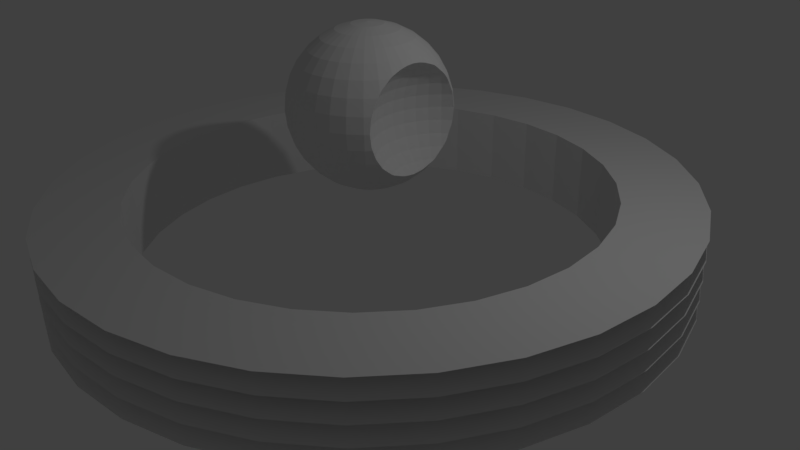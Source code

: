 # Source: apple.blend  (saved by Blender 2.77.0; exported with 4.5.12 LTS)
import bpy
from mathutils import Matrix  # noqa: F401  (used for matrix-valued properties, if any)

bpy.ops.wm.read_factory_settings(use_empty=True)
scene = bpy.context.scene
scene.name = 'Scene'

# ---- collections
col_collection_1 = bpy.data.collections.new('Collection 1'); scene.collection.children.link(col_collection_1)

# ---- world
world_world = bpy.data.worlds.new('World'); scene.world = world_world
world_world.color = (0.05088, 0.05088, 0.05088)
world_world.use_sun_shadow = False
world_world.sun_shadow_jitter_overblur = 0.0
world_world.cycles.sampling_method = 'MANUAL'

# ---- cameras
cam_camera = bpy.data.cameras.new('Camera')
cam_camera.clip_end = 100.0
cam_camera.lens = 35.0
cam_camera.sensor_width = 32.0
cam_camera.sensor_height = 18.0
cam_camera.ortho_scale = 7.314
cam_camera.dof.focus_distance = 0.0
cam_camera.dof.aperture_fstop = 128.0

# ---- lights
light_lamp = bpy.data.lights.new('Lamp', 'POINT')
light_lamp.transmission_factor = 0.0
light_lamp.cutoff_distance = 30.0
light_lamp.energy = 100.0
light_lamp.shadow_buffer_clip_start = 1.001
light_lamp.shadow_soft_size = 0.1
light_lamp.shadow_maximum_resolution = 0.006
light_lamp.use_absolute_resolution = True

# ---- meshes
me_sphere = bpy.data.meshes.new('Sphere')
me_sphere.from_pydata([(-0.3827, 0.0, -0.9239), (-0.5556, 0.0, -0.8315), (-0.5449, 0.1084, -0.8315), (-0.3753, 0.07466, -0.9239), (-0.1951, 0.0, -0.9808), (-0.1913, 0.03806, -0.9808), (-0.3753, -0.07466, -0.9239), (-0.5449, -0.1084, -0.8315), (-0.7071, 0.0, -0.7071), (-0.6935, 0.1379, -0.7071), (-0.5133, 0.2126, -0.8315), (-0.3536, 0.1464, -0.9239), (3.258e-07, 0.0, -1.0), (-0.1913, -0.03806, -0.9808), (-0.1802, 0.07466, -0.9808), (-0.3536, -0.1464, -0.9239), (-0.5133, -0.2126, -0.8315), (-0.6935, -0.1379, -0.7071), (-0.8315, 0.0, -0.5556), (-0.8155, 0.1622, -0.5556), (-0.6533, 0.2706, -0.7071), (-0.4619, 0.3087, -0.8315), (-0.3182, 0.2126, -0.9239), (-0.1802, -0.07466, -0.9808), (-0.1622, 0.1084, -0.9808), (-0.3182, -0.2126, -0.9239), (-0.4619, -0.3087, -0.8315), (-0.6533, -0.2706, -0.7071), (-0.8155, -0.1622, -0.5556), (-0.9239, 0.0, -0.3827), (-0.9061, 0.1802, -0.3827), (-0.7682, 0.3182, -0.5556), (-0.5879, 0.3928, -0.7071), (-0.3928, 0.3928, -0.8315), (-0.2706, 0.2706, -0.9239), (-0.1622, -0.1084, -0.9808), (-0.1379, 0.1379, -0.9808), (-0.2706, -0.2706, -0.9239), (-0.3928, -0.3928, -0.8315), (-0.5879, -0.3928, -0.7071), (-0.7682, -0.3182, -0.5556), (-0.9061, -0.1802, -0.3827), (-0.9808, 0.0, -0.1951), (-0.9619, 0.1913, -0.1951), (-0.8536, 0.3536, -0.3827), (-0.6913, 0.4619, -0.5556), (-0.5, 0.5, -0.7071), (-0.3087, 0.4619, -0.8315), (-0.2126, 0.3182, -0.9239), (-0.1379, -0.1379, -0.9808), (-0.1084, 0.1622, -0.9808), (-0.2126, -0.3182, -0.9239), (-0.3087, -0.4619, -0.8315), (-0.5, -0.5, -0.7071), (-0.6913, -0.4619, -0.5556), (-0.8536, -0.3536, -0.3827), (-0.9619, -0.1913, -0.1951), (-1.0, 0.0, 0.0), (-0.9808, 0.1951, 0.0), (-0.9061, 0.3753, -0.1951), (-0.7682, 0.5133, -0.3827), (-0.5879, 0.5879, -0.5556), (-0.3928, 0.5879, -0.7071), (-0.2126, 0.5133, -0.8315), (-0.1464, 0.3536, -0.9239), (-0.1084, -0.1622, -0.9808), (-0.07466, 0.1802, -0.9808), (-0.1464, -0.3536, -0.9239), (-0.2126, -0.5133, -0.8315), (-0.3928, -0.5879, -0.7071), (-0.5879, -0.5879, -0.5556), (-0.7682, -0.5133, -0.3827), (-0.9061, -0.3753, -0.1951), (-0.9808, -0.1951, 0.0), (-0.9808, 0.0, 0.1951), (-0.9619, 0.1913, 0.1951), (-0.9239, 0.3827, 0.0), (-0.8155, 0.5449, -0.1951), (-0.6533, 0.6533, -0.3827), (-0.4619, 0.6913, -0.5556), (-0.2706, 0.6533, -0.7071), (-0.1084, 0.5449, -0.8315), (-0.07466, 0.3753, -0.9239), (-0.07466, -0.1802, -0.9808), (-0.03806, 0.1913, -0.9808), (-0.07466, -0.3753, -0.9239), (-0.1084, -0.5449, -0.8315), (-0.2706, -0.6533, -0.7071), (-0.4619, -0.6913, -0.5556), (-0.6533, -0.6533, -0.3827), (-0.8155, -0.5449, -0.1951), (-0.9239, -0.3827, 0.0), (-0.9619, -0.1913, 0.1951), (-0.9239, 0.0, 0.3827), (-0.9061, 0.1802, 0.3827), (-0.9061, 0.3753, 0.1951), (-0.8315, 0.5556, 0.0), (-0.6935, 0.6935, -0.1951), (-0.5133, 0.7682, -0.3827), (-0.3182, 0.7682, -0.5556), (-0.1379, 0.6935, -0.7071), (3.415e-07, 0.5556, -0.8315), (3.043e-07, 0.3827, -0.9239), (-0.03806, -0.1913, -0.9808), (3.08e-07, 0.1951, -0.9808), (2.521e-07, -0.3827, -0.9239), (2.596e-07, -0.5556, -0.8315), (-0.1379, -0.6935, -0.7071), (-0.3182, -0.7682, -0.5556), (-0.5133, -0.7682, -0.3827), (-0.6935, -0.6935, -0.1951), (-0.8315, -0.5556, 0.0), (-0.9061, -0.3753, 0.1951), (-0.9061, -0.1802, 0.3827), (-0.8315, 0.0, 0.5556), (-0.8155, 0.1622, 0.5556), (-0.8536, 0.3536, 0.3827), (-0.8155, 0.5449, 0.1951), (-0.7071, 0.7071, 0.0), (-0.5449, 0.8155, -0.1951), (-0.3536, 0.8536, -0.3827), (-0.1622, 0.8155, -0.5556), (3.192e-07, 0.7071, -0.7071), (0.1084, 0.5449, -0.8315), (0.07466, 0.3753, -0.9239), (3.155e-07, -0.1951, -0.9808), (0.03806, 0.1913, -0.9808), (0.07466, -0.3753, -0.9239), (0.1084, -0.5449, -0.8315), (1.851e-07, -0.7071, -0.7071), (-0.1622, -0.8155, -0.5556), (-0.3536, -0.8536, -0.3827), (-0.5449, -0.8155, -0.1951), (-0.7071, -0.7071, 0.0), (-0.8155, -0.5449, 0.1951), (-0.8536, -0.3536, 0.3827), (-0.8155, -0.1622, 0.5556), (-0.7071, 0.0, 0.7071), (-0.6935, 0.1379, 0.7071), (-0.7682, 0.3182, 0.5556), (-0.7682, 0.5133, 0.3827), (-0.6935, 0.6935, 0.1951), (-0.5556, 0.8315, 0.0), (-0.3753, 0.9061, -0.1951), (-0.1802, 0.9061, -0.3827), (3.341e-07, 0.8315, -0.5556), (0.138, 0.6935, -0.7071), (0.2126, 0.5133, -0.8315), (0.1464, 0.3536, -0.9239), (0.03806, -0.1913, -0.9808), (0.07466, 0.1802, -0.9808), (0.1464, -0.3536, -0.9239), (0.2126, -0.5133, -0.8315), (0.1379, -0.6935, -0.7071), (1.404e-07, -0.8315, -0.5556), (-0.1802, -0.9061, -0.3827), (-0.3753, -0.9061, -0.1951), (-0.5556, -0.8315, 0.0), (-0.6935, -0.6935, 0.1951), (-0.7682, -0.5133, 0.3827), (-0.7682, -0.3182, 0.5556), (-0.6935, -0.1379, 0.7071), (-0.5556, 0.0, 0.8315), (-0.5449, 0.1084, 0.8315), (-0.6533, 0.2706, 0.7071), (-0.6913, 0.4619, 0.5556), (-0.6533, 0.6533, 0.3827), (-0.5449, 0.8155, 0.1951), (-0.3827, 0.9239, 0.0), (-0.1913, 0.9619, -0.1951), (2.298e-07, 0.9239, -0.3827), (0.1622, 0.8155, -0.5556), (0.2706, 0.6533, -0.7071), (0.3087, 0.4619, -0.8315), (0.2126, 0.3182, -0.9239), (0.07466, -0.1802, -0.9808), (0.1084, 0.1622, -0.9808), (0.2126, -0.3182, -0.9239), (0.3087, -0.4619, -0.8315), (0.2706, -0.6533, -0.7071), (0.1622, -0.8155, -0.5556), (3.192e-07, -0.9239, -0.3827), (-0.1913, -0.9619, -0.1951), (-0.3827, -0.9239, 0.0), (-0.5449, -0.8155, 0.1951), (-0.6533, -0.6533, 0.3827), (-0.6913, -0.4619, 0.5556), (-0.6533, -0.2706, 0.7071), (-0.5449, -0.1084, 0.8315), (-0.3827, 0.0, 0.9239), (-0.3753, 0.07466, 0.9239), (-0.5133, 0.2126, 0.8315), (-0.5879, 0.3928, 0.7071), (-0.5879, 0.5879, 0.5556), (-0.5133, 0.7682, 0.3827), (-0.3753, 0.9061, 0.1951), (-0.1951, 0.9808, 0.0), (3.937e-07, 0.9808, -0.1951), (0.1802, 0.9061, -0.3827), (0.3182, 0.7682, -0.5556), (0.3928, 0.5879, -0.7071), (0.3928, 0.3928, -0.8315), (0.2706, 0.2706, -0.9239), (0.1084, -0.1622, -0.9808), (0.138, 0.1379, -0.9808), (0.2706, -0.2706, -0.9239), (0.3928, -0.3928, -0.8315), (0.3928, -0.5879, -0.7071), (0.3182, -0.7682, -0.5556), (0.1802, -0.9061, -0.3827), (9.567e-08, -0.9808, -0.1951), (-0.1951, -0.9808, 0.0), (-0.3753, -0.9061, 0.1951), (-0.5133, -0.7682, 0.3827), (-0.5879, -0.5879, 0.5556), (-0.5879, -0.3928, 0.7071), (-0.5133, -0.2126, 0.8315), (-0.3753, -0.07466, 0.9239), (-0.1951, 0.0, 0.9808), (-0.1913, 0.03806, 0.9808), (-0.3536, 0.1464, 0.9239), (-0.4619, 0.3087, 0.8315), (-0.5, 0.5, 0.7071), (-0.4619, 0.6913, 0.5556), (-0.3536, 0.8536, 0.3827), (-0.1913, 0.9619, 0.1951), (3.788e-07, 1.0, 0.0), (0.1913, 0.9619, -0.1951), (0.3536, 0.8536, -0.3827), (0.4619, 0.6913, -0.5556), (0.5, 0.5, -0.7071), (0.4619, 0.3087, -0.8315), (0.3182, 0.2126, -0.9239), (0.1379, -0.1379, -0.9808), (0.1622, 0.1084, -0.9808), (0.3182, -0.2126, -0.9239), (0.4619, -0.3087, -0.8315), (0.5, -0.5, -0.7071), (0.4619, -0.6913, -0.5556), (0.3536, -0.8536, -0.3827), (0.1913, -0.9619, -0.1951), (1.404e-07, -1.0, 0.0), (-0.1913, -0.9619, 0.1951), (-0.3536, -0.8536, 0.3827), (-0.4619, -0.6913, 0.5556), (-0.5, -0.5, 0.7071), (-0.4619, -0.3087, 0.8315), (-0.3536, -0.1464, 0.9239), (-0.1913, -0.03806, 0.9808), (2.48e-08, -1.247e-07, 1.0), (-0.1802, 0.07466, 0.9808), (-0.3182, 0.2126, 0.9239), (-0.3928, 0.3928, 0.8315), (-0.3928, 0.5879, 0.7071), (-0.3182, 0.7682, 0.5556), (-0.1802, 0.9061, 0.3827), (3.937e-07, 0.9808, 0.1951), (0.1951, 0.9808, 0.0), (0.3753, 0.9061, -0.1951), (0.5133, 0.7682, -0.3827), (0.5879, 0.5879, -0.5556), (0.5879, 0.3928, -0.7071), (0.5133, 0.2126, -0.8315), (0.3536, 0.1464, -0.9239), (0.1622, -0.1084, -0.9808), (0.1802, 0.07466, -0.9808), (0.3536, -0.1464, -0.9239), (0.5133, -0.2126, -0.8315), (0.5879, -0.3928, -0.7071), (0.5879, -0.5879, -0.5556), (0.5133, -0.7682, -0.3827), (0.3753, -0.9061, -0.1951), (0.1951, -0.9808, 0.0), (9.567e-08, -0.9808, 0.1951), (-0.1802, -0.9061, 0.3827), (-0.3182, -0.7682, 0.5556), (-0.3928, -0.5879, 0.7071), (-0.3928, -0.3928, 0.8315), (-0.3182, -0.2126, 0.9239), (-0.1802, -0.07466, 0.9808), (-0.1622, 0.1084, 0.9808), (-0.2706, 0.2706, 0.9239), (-0.3087, 0.4619, 0.8315), (-0.2706, 0.6533, 0.7071), (-0.1622, 0.8155, 0.5556), (2.745e-07, 0.9239, 0.3827), (0.1913, 0.9619, 0.1951), (0.3827, 0.9239, 0.0), (0.5449, 0.8155, -0.1951), (0.6533, 0.6533, -0.3827), (0.6913, 0.4619, -0.5556), (0.6533, 0.2706, -0.7071), (0.5449, 0.1084, -0.8315), (0.3753, 0.07466, -0.9239), (0.1802, -0.07466, -0.9808), (0.1913, 0.03806, -0.9808), (0.3753, -0.07466, -0.9239), (0.5449, -0.1084, -0.8315), (0.6533, -0.2706, -0.7071), (0.6913, -0.4619, -0.5556), (0.6533, -0.6533, -0.3827), (0.5449, -0.8155, -0.1951), (0.3827, -0.9239, 0.0), (0.1913, -0.9619, 0.1951), (3.192e-07, -0.9239, 0.3827), (-0.1622, -0.8155, 0.5556), (-0.2706, -0.6533, 0.7071), (-0.3087, -0.4619, 0.8315), (-0.2706, -0.2706, 0.9239), (-0.1622, -0.1084, 0.9808), (-0.1379, 0.1379, 0.9808), (-0.2126, 0.3182, 0.9239), (-0.2126, 0.5133, 0.8315), (-0.1379, 0.6935, 0.7071), (3.341e-07, 0.8315, 0.5556), (0.1802, 0.9061, 0.3827), (0.3753, 0.9061, 0.1951), (0.5556, 0.8315, 0.0), (0.6935, 0.6935, -0.1951), (0.7498, 0.501, -0.424), (0.7529, 0.5319, -0.3827), (0.75, 0.3521, -0.5556), (0.7486, 0.3373, -0.5657), (0.7494, 0.3104, -0.5803), (0.6935, 0.1379, -0.7071), (0.5556, -1.094e-08, -0.8315), (0.3827, 3.964e-09, -0.9239), (0.1913, -0.03806, -0.9808), (0.1951, 3.964e-09, -0.9808), (0.6935, -0.1379, -0.7071), (0.7494, -0.3104, -0.5803), (0.7486, -0.3373, -0.5657), (0.75, -0.3521, -0.5556), (0.7529, -0.5319, -0.3827), (0.7498, -0.501, -0.424), (0.6935, -0.6935, -0.1951), (0.5556, -0.8315, 0.0), (0.3753, -0.9061, 0.1951), (0.1802, -0.9061, 0.3827), (1.404e-07, -0.8315, 0.5556), (-0.1379, -0.6935, 0.7071), (-0.2126, -0.5133, 0.8315), (-0.2126, -0.3182, 0.9239), (-0.1379, -0.1379, 0.9808), (-0.1084, 0.1622, 0.9808), (-0.1464, 0.3536, 0.9239), (-0.1084, 0.5449, 0.8315), (3.192e-07, 0.7071, 0.7071), (0.1622, 0.8155, 0.5556), (0.3536, 0.8536, 0.3827), (0.5449, 0.8155, 0.1951), (0.7071, 0.7071, 0.0), (0.7496, 0.6252, -0.1951), (0.7449, 0.5781, -0.3061), (0.7465, 0.4842, -0.4445), (0.7457, 0.4543, -0.4722), (0.7486, 0.3016, -0.5844), (0.7466, 0.1878, -0.6272), (0.7489, 0.149, -0.6383), (0.7071, -2.584e-08, -0.7071), (0.7489, -0.149, -0.6383), (0.7466, -0.1878, -0.6272), (0.7486, -0.3016, -0.5844), (0.7457, -0.4543, -0.4722), (0.7465, -0.4842, -0.4445), (0.7496, -0.6252, -0.1951), (0.7449, -0.5781, -0.3061), (0.7071, -0.7071, 0.0), (0.5449, -0.8155, 0.1951), (0.3536, -0.8536, 0.3827), (0.1622, -0.8155, 0.5556), (1.851e-07, -0.7071, 0.7071), (-0.1084, -0.5449, 0.8315), (-0.1464, -0.3536, 0.9239), (-0.1084, -0.1622, 0.9808), (-0.07466, 0.1802, 0.9808), (-0.07466, 0.3753, 0.9239), (3.117e-07, 0.5556, 0.8315), (0.138, 0.6935, 0.7071), (0.3182, 0.7682, 0.5556), (0.5133, 0.7682, 0.3827), (0.6935, 0.6935, 0.1951), (0.7472, 0.6583, 0.0), (0.745, 0.6368, -0.1561), (0.7454, 0.09042, -0.6496), (0.7472, -2.252e-08, -0.6583), (0.7454, -0.09042, -0.6496), (0.7472, -0.6583, 0.0), (0.745, -0.6368, -0.1561), (0.6935, -0.6935, 0.1951), (0.5133, -0.7682, 0.3827), (0.3182, -0.7682, 0.5556), (0.1379, -0.6935, 0.7071), (2.819e-07, -0.5556, 0.8315), (-0.07466, -0.3753, 0.9239), (-0.07466, -0.1802, 0.9808), (-0.03806, 0.1913, 0.9808), (3.192e-07, 0.3827, 0.9239), (0.1084, 0.5449, 0.8315), (0.2706, 0.6533, 0.7071), (0.4619, 0.6913, 0.5556), (0.6533, 0.6533, 0.3827), (0.7496, 0.6252, 0.1951), (0.745, 0.6368, 0.1561), (0.7496, -0.6252, 0.1951), (0.745, -0.6368, 0.1561), (0.6533, -0.6533, 0.3827), (0.4619, -0.6913, 0.5556), (0.2706, -0.6533, 0.7071), (0.1084, -0.5449, 0.8315), (2.819e-07, -0.3827, 0.9239), (-0.03806, -0.1913, 0.9808), (3.266e-07, 0.1951, 0.9808), (0.07466, 0.3753, 0.9239), (0.2126, 0.5133, 0.8315), (0.3928, 0.5879, 0.7071), (0.5879, 0.5879, 0.5556), (0.7529, 0.5319, 0.3827), (0.7449, 0.5781, 0.3061), (0.7529, -0.5319, 0.3827), (0.7449, -0.5781, 0.3061), (0.5879, -0.5879, 0.5556), (0.3928, -0.5879, 0.7071), (0.2126, -0.5133, 0.8315), (0.07466, -0.3753, 0.9239), (3.117e-07, -0.1951, 0.9808), (0.03806, 0.1913, 0.9808), (0.1464, 0.3536, 0.9239), (0.3087, 0.4619, 0.8315), (0.5, 0.5, 0.7071), (0.6913, 0.4619, 0.5556), (0.7498, 0.501, 0.424), (0.7498, -0.501, 0.424), (0.6913, -0.4619, 0.5556), (0.5, -0.5, 0.7071), (0.3087, -0.4619, 0.8315), (0.1464, -0.3536, 0.9239), (0.03806, -0.1913, 0.9808), (0.07466, 0.1802, 0.9808), (0.2126, 0.3182, 0.9239), (0.3928, 0.3928, 0.8315), (0.5879, 0.3928, 0.7071), (0.75, 0.3521, 0.5556), (0.7457, 0.4543, 0.4722), (0.7465, 0.4842, 0.4445), (0.75, -0.3521, 0.5556), (0.7465, -0.4842, 0.4445), (0.7457, -0.4543, 0.4722), (0.5879, -0.3928, 0.7071), (0.3928, -0.3928, 0.8315), (0.2126, -0.3182, 0.9239), (0.07466, -0.1802, 0.9808), (0.1084, 0.1622, 0.9808), (0.2706, 0.2706, 0.9239), (0.4619, 0.3087, 0.8315), (0.6533, 0.2706, 0.7071), (0.7494, 0.3104, 0.5803), (0.7486, 0.3373, 0.5657), (0.7494, -0.3104, 0.5803), (0.6533, -0.2706, 0.7071), (0.7486, -0.3373, 0.5657), (0.4619, -0.3087, 0.8315), (0.2706, -0.2706, 0.9239), (0.1084, -0.1622, 0.9808), (0.138, 0.1379, 0.9808), (0.3182, 0.2126, 0.9239), (0.5133, 0.2126, 0.8315), (0.6935, 0.1379, 0.7071), (0.7489, 0.149, 0.6383), (0.7466, 0.1878, 0.6272), (0.7486, 0.3016, 0.5844), (0.7489, -0.149, 0.6383), (0.6935, -0.1379, 0.7071), (0.7486, -0.3016, 0.5844), (0.7466, -0.1878, 0.6272), (0.5133, -0.2126, 0.8315), (0.3182, -0.2126, 0.9239), (0.138, -0.1379, 0.9808), (0.1622, 0.1084, 0.9808), (0.3536, 0.1464, 0.9239), (0.5449, 0.1084, 0.8315), (0.7071, -2.584e-08, 0.7071), (0.7472, -2.252e-08, 0.6583), (0.7454, 0.09042, 0.6496), (0.7454, -0.09042, 0.6496), (0.5449, -0.1084, 0.8315), (0.3536, -0.1464, 0.9239), (0.1622, -0.1084, 0.9808), (0.1802, 0.07466, 0.9808), (0.3753, 0.07466, 0.9239), (0.5556, 2.632e-08, 0.8315), (0.3753, -0.07466, 0.9239), (0.1802, -0.07466, 0.9808), (0.1913, 0.03806, 0.9808), (0.3827, 4.122e-08, 0.9239), (0.1913, -0.03806, 0.9808), (0.1951, -7.212e-09, 0.9808), (0.5348, 0.0, -0.4445), (0.5476, 0.1298, -0.4445), (0.4751, 0.1442, -0.3061), (0.4609, 0.0, -0.3061), (0.6343, 0.0, -0.5657), (0.6452, 0.1104, -0.5657), (0.5476, -0.1298, -0.4445), (0.4751, -0.1442, -0.3061), (0.4304, 0.1531, -0.1561), (0.4154, 0.0, -0.1561), (0.5855, 0.2546, -0.4445), (0.5172, 0.2828, -0.3061), (0.6452, -0.1104, -0.5657), (0.6774, 0.2165, -0.5657), (0.5855, -0.2546, -0.4445), (0.5172, -0.2828, -0.3061), (0.4304, -0.1531, -0.1561), (0.4154, 0.1561, 0.0), (0.4, 0.0, 0.0), (0.4751, 0.3003, -0.1561), (0.6469, 0.3696, -0.4445), (0.5855, 0.4106, -0.3061), (0.6774, -0.2165, -0.5657), (0.7296, 0.3143, -0.5657), (0.6469, -0.3696, -0.4445), (0.5855, -0.4106, -0.3061), (0.4751, -0.3003, -0.1561), (0.4154, -0.1561, 0.0), (0.4304, 0.1531, 0.1561), (0.4154, 0.0, 0.1561), (0.4609, 0.3061, 0.0), (0.5476, 0.4359, -0.1561), (0.7296, 0.4704, -0.4445), (0.6774, 0.5226, -0.3061), (0.7297, -0.3143, -0.5657), (0.7297, -0.4703, -0.4445), (0.6774, -0.5226, -0.3061), (0.5476, -0.4359, -0.1561), (0.4609, -0.3061, 0.0), (0.4304, -0.1531, 0.1561), (0.4751, 0.1442, 0.3061), (0.4609, 0.0, 0.3061), (0.4751, 0.3003, 0.1561), (0.5348, 0.4445, 0.0), (0.6452, 0.5548, -0.1561), (0.6452, -0.5548, -0.1561), (0.5348, -0.4445, 0.0), (0.4751, -0.3003, 0.1561), (0.4751, -0.1442, 0.3061), (0.5476, 0.1298, 0.4445), (0.5348, 0.0, 0.4445), (0.5172, 0.2828, 0.3061), (0.5476, 0.4359, 0.1561), (0.6343, 0.5657, 0.0), (0.6343, -0.5657, 0.0), (0.5476, -0.4359, 0.1561), (0.5172, -0.2828, 0.3061), (0.5476, -0.1298, 0.4445), (0.6452, 0.1104, 0.5657), (0.6343, 0.0, 0.5657), (0.5855, 0.2546, 0.4445), (0.5855, 0.4106, 0.3061), (0.6452, 0.5548, 0.1561), (0.6452, -0.5548, 0.1561), (0.5855, -0.4106, 0.3061), (0.5855, -0.2546, 0.4445), (0.6452, -0.1104, 0.5657), (0.6774, 0.2165, 0.5657), (0.6469, 0.3696, 0.4445), (0.6774, 0.5226, 0.3061), (0.6774, -0.5226, 0.3061), (0.6469, -0.3696, 0.4445), (0.6774, -0.2165, 0.5657), (0.7296, 0.3143, 0.5657), (0.7296, 0.4704, 0.4445), (0.7297, -0.4703, 0.4445), (0.7297, -0.3143, 0.5657)], [], [(0, 1, 2, 3), (4, 0, 3, 5), (6, 7, 1, 0), (1, 8, 9, 2), (3, 2, 10, 11), (12, 4, 5), (13, 6, 0, 4), (5, 3, 11, 14), (15, 16, 7, 6), (7, 17, 8, 1), (8, 18, 19, 9), (2, 9, 20, 10), (11, 10, 21, 22), (12, 5, 14), (12, 13, 4), (23, 15, 6, 13), (14, 11, 22, 24), (25, 26, 16, 15), (16, 27, 17, 7), (17, 28, 18, 8), (18, 29, 30, 19), (9, 19, 31, 20), (10, 20, 32, 21), (22, 21, 33, 34), (12, 14, 24), (12, 23, 13), (35, 25, 15, 23), (24, 22, 34, 36), (37, 38, 26, 25), (26, 39, 27, 16), (27, 40, 28, 17), (28, 41, 29, 18), (29, 42, 43, 30), (19, 30, 44, 31), (20, 31, 45, 32), (21, 32, 46, 33), (34, 33, 47, 48), (12, 24, 36), (12, 35, 23), (49, 37, 25, 35), (36, 34, 48, 50), (51, 52, 38, 37), (38, 53, 39, 26), (39, 54, 40, 27), (40, 55, 41, 28), (41, 56, 42, 29), (42, 57, 58, 43), (30, 43, 59, 44), (31, 44, 60, 45), (32, 45, 61, 46), (33, 46, 62, 47), (48, 47, 63, 64), (12, 36, 50), (12, 49, 35), (65, 51, 37, 49), (50, 48, 64, 66), (67, 68, 52, 51), (52, 69, 53, 38), (53, 70, 54, 39), (54, 71, 55, 40), (55, 72, 56, 41), (56, 73, 57, 42), (57, 74, 75, 58), (43, 58, 76, 59), (44, 59, 77, 60), (45, 60, 78, 61), (46, 61, 79, 62), (47, 62, 80, 63), (64, 63, 81, 82), (12, 50, 66), (12, 65, 49), (83, 67, 51, 65), (66, 64, 82, 84), (85, 86, 68, 67), (68, 87, 69, 52), (69, 88, 70, 53), (70, 89, 71, 54), (71, 90, 72, 55), (72, 91, 73, 56), (73, 92, 74, 57), (74, 93, 94, 75), (58, 75, 95, 76), (59, 76, 96, 77), (60, 77, 97, 78), (61, 78, 98, 79), (62, 79, 99, 80), (63, 80, 100, 81), (82, 81, 101, 102), (12, 66, 84), (12, 83, 65), (103, 85, 67, 83), (84, 82, 102, 104), (105, 106, 86, 85), (86, 107, 87, 68), (87, 108, 88, 69), (88, 109, 89, 70), (89, 110, 90, 71), (90, 111, 91, 72), (91, 112, 92, 73), (92, 113, 93, 74), (93, 114, 115, 94), (75, 94, 116, 95), (76, 95, 117, 96), (77, 96, 118, 97), (78, 97, 119, 98), (79, 98, 120, 99), (80, 99, 121, 100), (81, 100, 122, 101), (102, 101, 123, 124), (12, 84, 104), (12, 103, 83), (125, 105, 85, 103), (104, 102, 124, 126), (127, 128, 106, 105), (106, 129, 107, 86), (107, 130, 108, 87), (108, 131, 109, 88), (109, 132, 110, 89), (110, 133, 111, 90), (111, 134, 112, 91), (112, 135, 113, 92), (113, 136, 114, 93), (114, 137, 138, 115), (94, 115, 139, 116), (95, 116, 140, 117), (96, 117, 141, 118), (97, 118, 142, 119), (98, 119, 143, 120), (99, 120, 144, 121), (100, 121, 145, 122), (101, 122, 146, 123), (124, 123, 147, 148), (12, 104, 126), (12, 125, 103), (149, 127, 105, 125), (126, 124, 148, 150), (151, 152, 128, 127), (128, 153, 129, 106), (129, 154, 130, 107), (130, 155, 131, 108), (131, 156, 132, 109), (132, 157, 133, 110), (133, 158, 134, 111), (134, 159, 135, 112), (135, 160, 136, 113), (136, 161, 137, 114), (137, 162, 163, 138), (115, 138, 164, 139), (116, 139, 165, 140), (117, 140, 166, 141), (118, 141, 167, 142), (119, 142, 168, 143), (120, 143, 169, 144), (121, 144, 170, 145), (122, 145, 171, 146), (123, 146, 172, 147), (148, 147, 173, 174), (12, 126, 150), (12, 149, 125), (175, 151, 127, 149), (150, 148, 174, 176), (177, 178, 152, 151), (152, 179, 153, 128), (153, 180, 154, 129), (154, 181, 155, 130), (155, 182, 156, 131), (156, 183, 157, 132), (157, 184, 158, 133), (158, 185, 159, 134), (159, 186, 160, 135), (160, 187, 161, 136), (161, 188, 162, 137), (162, 189, 190, 163), (138, 163, 191, 164), (139, 164, 192, 165), (140, 165, 193, 166), (141, 166, 194, 167), (142, 167, 195, 168), (143, 168, 196, 169), (144, 169, 197, 170), (145, 170, 198, 171), (146, 171, 199, 172), (147, 172, 200, 173), (174, 173, 201, 202), (12, 150, 176), (12, 175, 149), (203, 177, 151, 175), (176, 174, 202, 204), (205, 206, 178, 177), (178, 207, 179, 152), (179, 208, 180, 153), (180, 209, 181, 154), (181, 210, 182, 155), (182, 211, 183, 156), (183, 212, 184, 157), (184, 213, 185, 158), (185, 214, 186, 159), (186, 215, 187, 160), (187, 216, 188, 161), (188, 217, 189, 162), (189, 218, 219, 190), (163, 190, 220, 191), (164, 191, 221, 192), (165, 192, 222, 193), (166, 193, 223, 194), (167, 194, 224, 195), (168, 195, 225, 196), (169, 196, 226, 197), (170, 197, 227, 198), (171, 198, 228, 199), (172, 199, 229, 200), (173, 200, 230, 201), (202, 201, 231, 232), (12, 176, 204), (12, 203, 175), (233, 205, 177, 203), (204, 202, 232, 234), (235, 236, 206, 205), (206, 237, 207, 178), (207, 238, 208, 179), (208, 239, 209, 180), (209, 240, 210, 181), (210, 241, 211, 182), (211, 242, 212, 183), (212, 243, 213, 184), (213, 244, 214, 185), (214, 245, 215, 186), (215, 246, 216, 187), (216, 247, 217, 188), (217, 248, 218, 189), (218, 249, 219), (190, 219, 250, 220), (191, 220, 251, 221), (192, 221, 252, 222), (193, 222, 253, 223), (194, 223, 254, 224), (195, 224, 255, 225), (196, 225, 256, 226), (197, 226, 257, 227), (198, 227, 258, 228), (199, 228, 259, 229), (200, 229, 260, 230), (201, 230, 261, 231), (232, 231, 262, 263), (12, 204, 234), (12, 233, 203), (264, 235, 205, 233), (234, 232, 263, 265), (266, 267, 236, 235), (236, 268, 237, 206), (237, 269, 238, 207), (238, 270, 239, 208), (239, 271, 240, 209), (240, 272, 241, 210), (241, 273, 242, 211), (242, 274, 243, 212), (243, 275, 244, 213), (244, 276, 245, 214), (245, 277, 246, 215), (246, 278, 247, 216), (247, 279, 248, 217), (248, 249, 218), (219, 249, 250), (220, 250, 280, 251), (221, 251, 281, 252), (222, 252, 282, 253), (223, 253, 283, 254), (224, 254, 284, 255), (225, 255, 285, 256), (226, 256, 286, 257), (227, 257, 287, 258), (228, 258, 288, 259), (229, 259, 289, 260), (230, 260, 290, 261), (231, 261, 291, 262), (263, 262, 292, 293), (12, 234, 265), (12, 264, 233), (294, 266, 235, 264), (265, 263, 293, 295), (296, 297, 267, 266), (267, 298, 268, 236), (268, 299, 269, 237), (269, 300, 270, 238), (270, 301, 271, 239), (271, 302, 272, 240), (272, 303, 273, 241), (273, 304, 274, 242), (274, 305, 275, 243), (275, 306, 276, 244), (276, 307, 277, 245), (277, 308, 278, 246), (278, 309, 279, 247), (279, 249, 248), (250, 249, 280), (251, 280, 310, 281), (252, 281, 311, 282), (253, 282, 312, 283), (254, 283, 313, 284), (255, 284, 314, 285), (256, 285, 315, 286), (257, 286, 316, 287), (258, 287, 317, 288), (259, 288, 318, 289), (319, 290, 260, 289, 320), (261, 290, 321, 322, 323, 291), (262, 291, 324, 292), (293, 292, 325, 326), (12, 265, 295), (12, 294, 264), (327, 296, 266, 294), (295, 293, 326, 328), (326, 325, 297, 296), (297, 329, 298, 267), (298, 330, 331, 332, 299, 268), (333, 300, 269, 299, 334), (300, 335, 301, 270), (301, 336, 302, 271), (302, 337, 303, 272), (303, 338, 304, 273), (304, 339, 305, 274), (305, 340, 306, 275), (306, 341, 307, 276), (307, 342, 308, 277), (308, 343, 309, 278), (309, 249, 279), (280, 249, 310), (281, 310, 344, 311), (282, 311, 345, 312), (283, 312, 346, 313), (284, 313, 347, 314), (285, 314, 348, 315), (286, 315, 349, 316), (287, 316, 350, 317), (288, 317, 351, 318), (289, 318, 352, 353, 320), (290, 319, 354, 355, 321), (291, 323, 356, 357, 358, 324), (292, 324, 359, 325), (12, 295, 328), (12, 327, 294), (328, 326, 296, 327), (325, 359, 329, 297), (329, 360, 361, 362, 330, 298), (334, 299, 332, 363, 364), (365, 335, 300, 333, 366), (335, 367, 336, 301), (336, 368, 337, 302), (337, 369, 338, 303), (338, 370, 339, 304), (339, 371, 340, 305), (340, 372, 341, 306), (341, 373, 342, 307), (342, 374, 343, 308), (343, 249, 309), (310, 249, 344), (311, 344, 375, 345), (312, 345, 376, 346), (313, 346, 377, 347), (314, 347, 378, 348), (315, 348, 379, 349), (316, 349, 380, 350), (317, 350, 381, 351), (318, 351, 382, 383, 352), (324, 358, 384, 385, 359), (12, 328, 327), (359, 385, 386, 360, 329), (387, 367, 335, 365, 388), (367, 389, 368, 336), (368, 390, 369, 337), (369, 391, 370, 338), (370, 392, 371, 339), (371, 393, 372, 340), (372, 394, 373, 341), (373, 395, 374, 342), (374, 249, 343), (344, 249, 375), (345, 375, 396, 376), (346, 376, 397, 377), (347, 377, 398, 378), (348, 378, 399, 379), (349, 379, 400, 380), (350, 380, 401, 381), (351, 381, 402, 403, 382), (404, 389, 367, 387, 405), (389, 406, 390, 368), (390, 407, 391, 369), (391, 408, 392, 370), (392, 409, 393, 371), (393, 410, 394, 372), (394, 411, 395, 373), (395, 249, 374), (375, 249, 396), (376, 396, 412, 397), (377, 397, 413, 398), (378, 398, 414, 399), (379, 399, 415, 400), (380, 400, 416, 401), (381, 401, 417, 418, 402), (419, 406, 389, 404, 420), (406, 421, 407, 390), (407, 422, 408, 391), (408, 423, 409, 392), (409, 424, 410, 393), (410, 425, 411, 394), (411, 249, 395), (396, 249, 412), (397, 412, 426, 413), (398, 413, 427, 414), (399, 414, 428, 415), (400, 415, 429, 416), (417, 401, 416, 430, 431), (432, 433, 421, 406, 419), (421, 434, 422, 407), (422, 435, 423, 408), (423, 436, 424, 409), (424, 437, 425, 410), (425, 249, 411), (412, 249, 426), (413, 426, 438, 427), (414, 427, 439, 428), (415, 428, 440, 429), (416, 429, 441, 430), (431, 430, 442, 443, 444), (445, 433, 432, 446, 447), (433, 448, 434, 421), (434, 449, 435, 422), (435, 450, 436, 423), (436, 451, 437, 424), (437, 249, 425), (426, 249, 438), (427, 438, 452, 439), (428, 439, 453, 440), (429, 440, 454, 441), (430, 441, 455, 456, 457, 442), (458, 459, 448, 433, 445, 460), (448, 461, 449, 434), (449, 462, 450, 435), (450, 463, 451, 436), (451, 249, 437), (438, 249, 452), (439, 452, 464, 453), (440, 453, 465, 454), (441, 454, 466, 455), (456, 455, 467, 468, 469, 470), (471, 472, 459, 458, 473, 474), (459, 475, 461, 448), (461, 476, 462, 449), (462, 477, 463, 450), (463, 249, 451), (452, 249, 464), (453, 464, 478, 465), (454, 465, 479, 466), (455, 466, 480, 467), (468, 467, 481, 482, 483), (482, 481, 472, 471, 484), (472, 485, 475, 459), (475, 486, 476, 461), (476, 487, 477, 462), (477, 249, 463), (464, 249, 478), (465, 478, 488, 479), (466, 479, 489, 480), (467, 480, 490, 481), (481, 490, 485, 472), (485, 491, 486, 475), (486, 492, 487, 476), (487, 249, 477), (478, 249, 488), (479, 488, 493, 489), (480, 489, 494, 490), (490, 494, 491, 485), (491, 495, 492, 486), (492, 249, 487), (488, 249, 493), (489, 493, 496, 494), (494, 496, 495, 491), (495, 249, 492), (493, 249, 496), (496, 249, 495), (497, 498, 499, 500), (501, 502, 498, 497), (503, 497, 500, 504), (500, 499, 505, 506), (498, 507, 508, 499), (385, 384, 502, 501), (509, 501, 497, 503), (502, 510, 507, 498), (511, 503, 504, 512), (504, 500, 506, 513), (506, 505, 514, 515), (499, 508, 516, 505), (507, 517, 518, 508), (386, 385, 501, 509), (384, 358, 357, 510, 502), (519, 509, 503, 511), (510, 520, 517, 507), (521, 511, 512, 522), (512, 504, 513, 523), (513, 506, 515, 524), (515, 514, 525, 526), (505, 516, 527, 514), (508, 518, 528, 516), (517, 529, 530, 518), (361, 360, 386, 509, 519), (357, 356, 520, 510), (531, 519, 511, 521), (520, 322, 321, 355, 529, 517), (532, 521, 522, 533), (522, 512, 523, 534), (523, 513, 524, 535), (524, 515, 526, 536), (526, 525, 537, 538), (514, 527, 539, 525), (516, 528, 540, 527), (518, 530, 541, 528), (529, 354, 319, 320, 353, 530), (362, 361, 519, 531), (356, 323, 322, 520), (363, 332, 331, 531, 521, 532), (355, 354, 529), (366, 333, 334, 364, 532, 533), (533, 522, 534, 542), (534, 523, 535, 543), (535, 524, 536, 544), (536, 526, 538, 545), (538, 537, 546, 547), (525, 539, 548, 537), (527, 540, 549, 539), (528, 541, 550, 540), (530, 353, 352, 383, 541), (331, 330, 362, 531), (364, 363, 532), (388, 365, 366, 533, 542), (542, 534, 543, 551), (543, 535, 544, 552), (544, 536, 545, 553), (545, 538, 547, 554), (547, 546, 555, 556), (537, 548, 557, 546), (539, 549, 558, 548), (540, 550, 559, 549), (383, 382, 550, 541), (387, 388, 542, 551), (551, 543, 552, 560), (552, 544, 553, 561), (553, 545, 554, 562), (554, 547, 556, 563), (483, 482, 556, 555), (546, 557, 564, 555), (548, 558, 565, 557), (549, 559, 566, 558), (382, 403, 559, 550), (405, 387, 551, 560), (560, 552, 561, 567), (561, 553, 562, 568), (562, 554, 563, 569), (482, 484, 563, 556), (555, 564, 469, 468, 483), (557, 565, 570, 564), (558, 566, 571, 565), (559, 403, 402, 418, 566), (420, 404, 405, 560, 567), (567, 561, 568, 572), (568, 562, 569, 573), (569, 563, 484, 471, 474), (470, 469, 564, 570), (565, 571, 443, 442, 457, 570), (566, 418, 417, 431, 444, 571), (446, 432, 419, 420, 567, 572), (572, 568, 573, 460, 445, 447), (474, 473, 573, 569), (570, 457, 456, 470), (444, 443, 571), (447, 446, 572), (473, 458, 460, 573)])
me_sphere.use_remesh_preserve_volume = False
me_sphere.use_remesh_preserve_attributes = False
me_sphere.use_mirror_vertex_groups = False
me_sphere.update()
me_cylinder_002 = bpy.data.meshes.new('Cylinder.002')
me_cylinder_002.from_pydata([(0.0, 1.0, -1.0), (0.0, 1.0, 1.0), (0.1951, 0.9808, 1.0), (0.1951, 0.9808, -1.0), (0.9239, 0.3827, -1.0), (0.9808, 0.1951, -1.0), (1.0, 7.55e-08, -1.0), (0.9808, -0.1951, -1.0), (0.9239, -0.3827, -1.0), (0.8315, -0.5556, -1.0), (0.7071, -0.7071, -1.0), (0.5556, -0.8315, -1.0), (0.3827, -0.9239, -1.0), (0.1951, -0.9808, -1.0), (-3.258e-07, -1.0, -1.0), (-0.1951, -0.9808, -1.0), (-0.3827, -0.9239, -1.0), (-0.5556, -0.8315, -1.0), (-0.7071, -0.7071, -1.0), (-0.8315, -0.5556, -1.0), (-0.9239, -0.3827, -1.0), (-0.9808, -0.1951, -1.0), (-1.0, 9.656e-07, -1.0), (-0.75, 7.242e-07, -1.0), (-0.7356, -0.1463, -1.0), (-0.6929, -0.287, -1.0), (-0.6236, -0.4167, -1.0), (-0.5303, -0.5303, -1.0), (-0.4167, -0.6236, -1.0), (-0.287, -0.6929, -1.0), (-0.1463, -0.7356, -1.0), (-2.444e-07, -0.75, -1.0), (0.1463, -0.7356, -1.0), (0.287, -0.6929, -1.0), (0.4167, -0.6236, -1.0), (0.5303, -0.5303, -1.0), (0.6236, -0.4167, -1.0), (0.6929, -0.287, -1.0), (0.7356, -0.1463, -1.0), (0.3827, 0.9239, -1.0), (0.5556, 0.8315, -1.0), (0.7071, 0.7071, -1.0), (0.8315, 0.5556, -1.0), (0.75, 5.662e-08, -1.0), (0.7356, 0.1463, -1.0), (0.6929, 0.287, -1.0), (0.6236, 0.4167, -1.0), (0.5303, 0.5303, -1.0), (0.4167, 0.6236, -1.0), (0.287, 0.6929, -1.0), (0.1463, 0.7356, -1.0), (0.0, 0.75, -1.0), (-0.1463, 0.7356, -1.0), (-0.287, 0.6929, -1.0), (-0.4167, 0.6236, -1.0), (-0.5303, 0.5303, -1.0), (-0.6236, 0.4167, -1.0), (-0.6929, 0.287, -1.0), (-0.7356, 0.1463, -1.0), (-0.9808, 0.1951, -1.0), (-0.9239, 0.3827, -1.0), (-0.8315, 0.5556, -1.0), (-0.7071, 0.7071, -1.0), (-0.5556, 0.8315, -1.0), (-0.3827, 0.9239, -1.0), (-0.1951, 0.9808, -1.0), (-0.1951, 0.9808, 1.0), (-3.258e-07, -1.0, 1.0), (-2.444e-07, -0.75, 1.0), (-0.1463, -0.7356, 1.0), (-0.287, -0.6929, 1.0), (-0.4167, -0.6236, 1.0), (-0.5303, -0.5303, 1.0), (-0.6236, -0.4167, 1.0), (-0.6929, -0.287, 1.0), (-0.7356, -0.1463, 1.0), (-0.75, 7.242e-07, 1.0), (-0.7356, 0.1463, 1.0), (-0.6929, 0.287, 1.0), (-0.6236, 0.4167, 1.0), (-0.5303, 0.5303, 1.0), (-0.4167, 0.6236, 1.0), (-0.287, 0.6929, 1.0), (-0.1463, 0.7356, 1.0), (0.0, 0.75, 1.0), (0.1463, 0.7356, 1.0), (-0.3827, 0.9239, 1.0), (-0.5556, 0.8315, 1.0), (-0.7071, 0.7071, 1.0), (-0.8315, 0.5556, 1.0), (-0.9239, 0.3827, 1.0), (-0.9808, 0.1951, 1.0), (-1.0, 9.656e-07, 1.0), (-0.9808, -0.1951, 1.0), (-0.9239, -0.3827, 1.0), (-0.8315, -0.5556, 1.0), (-0.7071, -0.7071, 1.0), (-0.5556, -0.8315, 1.0), (-0.3827, -0.9239, 1.0), (-0.1951, -0.9808, 1.0), (0.287, 0.6929, 1.0), (0.4167, 0.6236, 1.0), (0.5303, 0.5303, 1.0), (0.6236, 0.4167, 1.0), (0.6929, 0.287, 1.0), (0.7356, 0.1463, 1.0), (0.75, 5.662e-08, 1.0), (0.7356, -0.1463, 1.0), (0.6929, -0.287, 1.0), (0.6236, -0.4167, 1.0), (0.5303, -0.5303, 1.0), (0.4167, -0.6236, 1.0), (0.287, -0.6929, 1.0), (0.1463, -0.7356, 1.0), (0.1951, -0.9808, 1.0), (0.3827, -0.9239, 1.0), (0.5556, -0.8315, 1.0), (0.7071, -0.7071, 1.0), (0.8315, -0.5556, 1.0), (0.9239, -0.3827, 1.0), (0.9808, -0.1951, 1.0), (1.0, 7.55e-08, 1.0), (0.9808, 0.1951, 1.0), (0.9239, 0.3827, 1.0), (0.8315, 0.5556, 1.0), (0.7071, 0.7071, 1.0), (0.5556, 0.8315, 1.0), (0.3827, 0.9239, 1.0), (-0.1951, 0.9808, 0.0), (0.0, 1.0, 0.0), (0.1951, 0.9808, 0.0), (0.3827, 0.9239, 0.0), (0.5556, 0.8315, 0.0), (0.7071, 0.7071, 0.0), (0.8315, 0.5556, 0.0), (0.9239, 0.3827, 0.0), (0.9808, 0.1951, 0.0), (1.0, 7.55e-08, 0.0), (0.9808, -0.1951, 0.0), (0.9239, -0.3827, 0.0), (0.8315, -0.5556, 0.0), (0.7071, -0.7071, 0.0), (0.5556, -0.8315, 0.0), (0.3827, -0.9239, 0.0), (0.1951, -0.9808, 0.0), (-3.258e-07, -1.0, 0.0), (-0.1951, -0.9808, 0.0), (-0.3827, -0.9239, 0.0), (-0.5556, -0.8315, 0.0), (-0.7071, -0.7071, 0.0), (-0.8315, -0.5556, 0.0), (-0.9239, -0.3827, 0.0), (-0.9808, -0.1951, 0.0), (-1.0, 9.656e-07, 0.0), (-0.9808, 0.1951, 0.0), (-0.9239, 0.3827, 0.0), (-0.8315, 0.5556, 0.0), (-0.7071, 0.7071, 0.0), (-0.5556, 0.8315, 0.0), (-0.3827, 0.9239, 0.0), (-0.1951, 0.9808, 0.5), (0.1951, 0.9808, 0.5), (0.5556, 0.8315, 0.5), (0.7071, 0.7071, 0.5), (0.9239, 0.3827, 0.5), (0.9808, 0.1951, 0.5), (1.0, 7.55e-08, 0.5), (0.9239, -0.3827, 0.5), (0.7071, -0.7071, 0.5), (-3.258e-07, -1.0, 0.5), (-0.3827, -0.9239, 0.5), (-0.9239, -0.3827, 0.5), (-1.0, 9.656e-07, 0.5), (-0.9239, 0.3827, 0.5), (-0.8315, 0.5556, 0.5), (-0.3827, 0.9239, 0.5), (0.0, 1.0, 0.5), (0.3827, 0.9239, 0.5), (0.8315, 0.5556, 0.5), (0.9808, -0.1951, 0.5), (0.8315, -0.5556, 0.5), (0.5556, -0.8315, 0.5), (0.3827, -0.9239, 0.5), (0.1951, -0.9808, 0.5), (-0.1951, -0.9808, 0.5), (-0.5556, -0.8315, 0.5), (-0.7071, -0.7071, 0.5), (-0.8315, -0.5556, 0.5), (-0.9808, -0.1951, 0.5), (-0.9808, 0.1951, 0.5), (-0.7071, 0.7071, 0.5), (-0.5556, 0.8315, 0.5), (0.0, 1.0, -0.5), (0.3827, 0.9239, -0.5), (0.8315, 0.5556, -0.5), (0.9808, -0.1951, -0.5), (0.8315, -0.5556, -0.5), (0.5556, -0.8315, -0.5), (0.3827, -0.9239, -0.5), (0.1951, -0.9808, -0.5), (-0.1951, -0.9808, -0.5), (-0.5556, -0.8315, -0.5), (-0.7071, -0.7071, -0.5), (-0.8315, -0.5556, -0.5), (-0.9808, -0.1951, -0.5), (-0.9808, 0.1951, -0.5), (-0.7071, 0.7071, -0.5), (-0.5556, 0.8315, -0.5), (-0.1951, 0.9808, -0.5), (0.1951, 0.9808, -0.5), (0.5556, 0.8315, -0.5), (0.7071, 0.7071, -0.5), (0.9239, 0.3827, -0.5), (0.9808, 0.1951, -0.5), (1.0, 7.55e-08, -0.5), (0.9239, -0.3827, -0.5), (0.7071, -0.7071, -0.5), (-3.258e-07, -1.0, -0.5), (-0.3827, -0.9239, -0.5), (-0.9239, -0.3827, -0.5), (-1.0, 9.656e-07, -0.5), (-0.9239, 0.3827, -0.5), (-0.8315, 0.5556, -0.5), (-0.3827, 0.9239, -0.5), (7.623e-09, 0.9182, -0.75), (0.3514, 0.8483, -0.75), (0.7634, 0.5101, -0.75), (0.9005, -0.1791, -0.75), (0.7634, -0.5101, -0.75), (0.5101, -0.7634, -0.75), (0.3514, -0.8483, -0.75), (0.1791, -0.9005, -0.75), (-0.1791, -0.9005, -0.75), (-0.5101, -0.7634, -0.75), (-0.6492, -0.6492, -0.75), (-0.7634, -0.5101, -0.75), (-0.9005, -0.1791, -0.75), (-0.9005, 0.1791, -0.75), (-0.6492, 0.6492, -0.75), (-0.5101, 0.7634, -0.75), (-0.1791, 0.9005, -0.75), (0.1791, 0.9005, -0.75), (0.5101, 0.7634, -0.75), (0.6492, 0.6492, -0.75), (0.8483, 0.3514, -0.75), (0.9005, 0.1791, -0.75), (0.9182, 9.569e-08, -0.75), (0.8483, -0.3514, -0.75), (0.6492, -0.6492, -0.75), (-2.915e-07, -0.9182, -0.75), (-0.3514, -0.8483, -0.75), (-0.8483, -0.3514, -0.75), (-0.9182, 9.129e-07, -0.75), (-0.8483, 0.3514, -0.75), (-0.7634, 0.5101, -0.75), (-0.3514, 0.8483, -0.75), (-0.1765, 0.8873, -0.25), (0.1765, 0.8873, -0.25), (0.5026, 0.7522, -0.25), (0.6397, 0.6397, -0.25), (0.8358, 0.3462, -0.25), (0.8873, 0.1765, -0.25), (0.9047, 9.743e-08, -0.25), (0.8358, -0.3462, -0.25), (0.6397, -0.6397, -0.25), (-2.875e-07, -0.9047, -0.25), (-0.3462, -0.8358, -0.25), (-0.8358, -0.3462, -0.25), (-0.9047, 9.027e-07, -0.25), (-0.8358, 0.3462, -0.25), (-0.7522, 0.5026, -0.25), (-0.3462, 0.8358, -0.25), (7.281e-09, 0.9047, -0.25), (0.3462, 0.8358, -0.25), (0.7522, 0.5026, -0.25), (0.8873, -0.1765, -0.25), (0.7522, -0.5026, -0.25), (0.5026, -0.7522, -0.25), (0.3462, -0.8358, -0.25), (0.1765, -0.8873, -0.25), (-0.1765, -0.8873, -0.25), (-0.5026, -0.7522, -0.25), (-0.6397, -0.6397, -0.25), (-0.7522, -0.5026, -0.25), (-0.8873, -0.1765, -0.25), (-0.8873, 0.1765, -0.25), (-0.6397, 0.6397, -0.25), (-0.5026, 0.7522, -0.25), (1.029e-08, 0.8895, 0.25), (0.3404, 0.8218, 0.25), (0.7396, 0.4942, 0.25), (0.8724, -0.1735, 0.25), (0.7396, -0.4942, 0.25), (0.4942, -0.7396, 0.25), (0.3404, -0.8218, 0.25), (0.1735, -0.8724, 0.25), (-0.1735, -0.8724, 0.25), (-0.4942, -0.7396, 0.25), (-0.629, -0.629, 0.25), (-0.7396, -0.4942, 0.25), (-0.8724, -0.1735, 0.25), (-0.8724, 0.1735, 0.25), (-0.629, 0.629, 0.25), (-0.4942, 0.7396, 0.25), (-0.1735, 0.8724, 0.25), (0.1735, 0.8724, 0.25), (0.4942, 0.7396, 0.25), (0.629, 0.629, 0.25), (0.8218, 0.3404, 0.25), (0.8724, 0.1735, 0.25), (0.8895, 1.028e-07, 0.25), (0.8218, -0.3404, 0.25), (0.629, -0.629, 0.25), (-2.795e-07, -0.8895, 0.25), (-0.3404, -0.8218, 0.25), (-0.8218, -0.3404, 0.25), (-0.8895, 8.945e-07, 0.25), (-0.8218, 0.3404, 0.25), (-0.7396, 0.4942, 0.25), (-0.3404, 0.8218, 0.25), (-0.1764, 0.887, 0.75), (0.1764, 0.887, 0.75), (0.5025, 0.752, 0.75), (0.6395, 0.6395, 0.75), (0.8356, 0.3461, 0.75), (0.887, 0.1764, 0.75), (0.9044, 9.748e-08, 0.75), (0.8356, -0.3461, 0.75), (0.6395, -0.6395, 0.75), (-2.874e-07, -0.9044, 0.75), (-0.3461, -0.8356, 0.75), (-0.8356, -0.3461, 0.75), (-0.9044, 9.025e-07, 0.75), (-0.8356, 0.3461, 0.75), (-0.752, 0.5025, 0.75), (-0.3461, 0.8356, 0.75), (7.299e-09, 0.9044, 0.75), (0.3461, 0.8356, 0.75), (0.752, 0.5025, 0.75), (0.887, -0.1764, 0.75), (0.752, -0.5025, 0.75), (0.5025, -0.752, 0.75), (0.3461, -0.8356, 0.75), (0.1764, -0.887, 0.75), (-0.1764, -0.887, 0.75), (-0.5025, -0.752, 0.75), (-0.6395, -0.6395, 0.75), (-0.752, -0.5025, 0.75), (-0.887, -0.1764, 0.75), (-0.887, 0.1764, 0.75), (-0.6395, 0.6395, 0.75), (-0.5025, 0.752, 0.75)], [], [(336, 1, 2, 321), (4, 5, 6, 7, 8, 9, 10, 11, 12, 13, 14, 15, 16, 17, 18, 19, 20, 21, 22, 23, 24, 25, 26, 27, 28, 29, 30, 31, 32, 33, 34, 35, 36, 37, 38), (0, 3, 39, 40, 41, 42, 4, 38, 43, 44, 45, 46, 47, 48, 49, 50, 51, 52, 53, 54, 55, 56, 57, 58, 23, 22, 59, 60, 61, 62, 63, 64, 65), (320, 66, 1, 336), (67, 68, 69, 70, 71, 72, 73, 74, 75, 76, 77, 78, 79, 80, 81, 82, 83, 84, 85, 66, 86, 87, 88, 89, 90, 91, 92, 93, 94, 95, 96, 97, 98, 99), (1, 66, 85, 100, 101, 102, 103, 104, 105, 106, 107, 108, 109, 110, 111, 112, 113, 68, 67, 114, 115, 116, 117, 118, 119, 120, 121, 122, 123, 124, 125, 126, 127, 2), (321, 2, 127, 337), (337, 127, 126, 322), (322, 126, 125, 323), (323, 125, 124, 338), (338, 124, 123, 324), (324, 123, 122, 325), (325, 122, 121, 326), (326, 121, 120, 339), (339, 120, 119, 327), (327, 119, 118, 340), (340, 118, 117, 328), (328, 117, 116, 341), (341, 116, 115, 342), (342, 115, 114, 343), (343, 114, 67, 329), (329, 67, 99, 344), (344, 99, 98, 330), (330, 98, 97, 345), (345, 97, 96, 346), (346, 96, 95, 347), (347, 95, 94, 331), (331, 94, 93, 348), (348, 93, 92, 332), (332, 92, 91, 349), (349, 91, 90, 333), (333, 90, 89, 334), (334, 89, 88, 350), (350, 88, 87, 351), (351, 87, 86, 335), (335, 86, 66, 320), (51, 50, 85, 84), (52, 51, 84, 83), (50, 49, 100, 85), (53, 52, 83, 82), (49, 48, 101, 100), (54, 53, 82, 81), (48, 47, 102, 101), (55, 54, 81, 80), (47, 46, 103, 102), (56, 55, 80, 79), (46, 45, 104, 103), (57, 56, 79, 78), (45, 44, 105, 104), (58, 57, 78, 77), (44, 43, 106, 105), (23, 58, 77, 76), (43, 38, 107, 106), (24, 23, 76, 75), (38, 37, 108, 107), (25, 24, 75, 74), (37, 36, 109, 108), (26, 25, 74, 73), (36, 35, 110, 109), (27, 26, 73, 72), (35, 34, 111, 110), (28, 27, 72, 71), (34, 33, 112, 111), (29, 28, 71, 70), (33, 32, 113, 112), (30, 29, 70, 69), (32, 31, 68, 113), (31, 30, 69, 68), (271, 159, 128, 256), (287, 158, 159, 271), (286, 157, 158, 287), (270, 156, 157, 286), (269, 155, 156, 270), (285, 154, 155, 269), (268, 153, 154, 285), (284, 152, 153, 268), (267, 151, 152, 284), (283, 150, 151, 267), (282, 149, 150, 283), (281, 148, 149, 282), (266, 147, 148, 281), (280, 146, 147, 266), (265, 145, 146, 280), (279, 144, 145, 265), (278, 143, 144, 279), (277, 142, 143, 278), (264, 141, 142, 277), (276, 140, 141, 264), (263, 139, 140, 276), (275, 138, 139, 263), (262, 137, 138, 275), (261, 136, 137, 262), (260, 135, 136, 261), (274, 134, 135, 260), (259, 133, 134, 274), (258, 132, 133, 259), (273, 131, 132, 258), (257, 130, 131, 273), (256, 128, 129, 272), (272, 129, 130, 257), (319, 175, 160, 304), (303, 191, 175, 319), (302, 190, 191, 303), (318, 174, 190, 302), (317, 173, 174, 318), (301, 189, 173, 317), (316, 172, 189, 301), (300, 188, 172, 316), (315, 171, 188, 300), (299, 187, 171, 315), (298, 186, 187, 299), (297, 185, 186, 298), (314, 170, 185, 297), (296, 184, 170, 314), (313, 169, 184, 296), (295, 183, 169, 313), (294, 182, 183, 295), (293, 181, 182, 294), (312, 168, 181, 293), (292, 180, 168, 312), (311, 167, 180, 292), (291, 179, 167, 311), (310, 166, 179, 291), (309, 165, 166, 310), (308, 164, 165, 309), (290, 178, 164, 308), (307, 163, 178, 290), (306, 162, 163, 307), (289, 177, 162, 306), (305, 161, 177, 289), (304, 160, 176, 288), (288, 176, 161, 305), (224, 192, 209, 241), (240, 208, 192, 224), (241, 209, 193, 225), (225, 193, 210, 242), (242, 210, 211, 243), (243, 211, 194, 226), (226, 194, 212, 244), (244, 212, 213, 245), (245, 213, 214, 246), (246, 214, 195, 227), (227, 195, 215, 247), (247, 215, 196, 228), (228, 196, 216, 248), (248, 216, 197, 229), (229, 197, 198, 230), (230, 198, 199, 231), (231, 199, 217, 249), (249, 217, 200, 232), (232, 200, 218, 250), (250, 218, 201, 233), (233, 201, 202, 234), (234, 202, 203, 235), (235, 203, 219, 251), (251, 219, 204, 236), (236, 204, 220, 252), (252, 220, 205, 237), (237, 205, 221, 253), (253, 221, 222, 254), (254, 222, 206, 238), (238, 206, 207, 239), (239, 207, 223, 255), (255, 223, 208, 240), (64, 255, 240, 65), (63, 239, 255, 64), (62, 238, 239, 63), (61, 254, 238, 62), (60, 253, 254, 61), (59, 237, 253, 60), (22, 252, 237, 59), (21, 236, 252, 22), (20, 251, 236, 21), (19, 235, 251, 20), (18, 234, 235, 19), (17, 233, 234, 18), (16, 250, 233, 17), (15, 232, 250, 16), (14, 249, 232, 15), (13, 231, 249, 14), (12, 230, 231, 13), (11, 229, 230, 12), (10, 248, 229, 11), (9, 228, 248, 10), (8, 247, 228, 9), (7, 227, 247, 8), (6, 246, 227, 7), (5, 245, 246, 6), (4, 244, 245, 5), (42, 226, 244, 4), (41, 243, 226, 42), (40, 242, 243, 41), (39, 225, 242, 40), (3, 241, 225, 39), (65, 240, 224, 0), (0, 224, 241, 3), (192, 272, 257, 209), (208, 256, 272, 192), (209, 257, 273, 193), (193, 273, 258, 210), (210, 258, 259, 211), (211, 259, 274, 194), (194, 274, 260, 212), (212, 260, 261, 213), (213, 261, 262, 214), (214, 262, 275, 195), (195, 275, 263, 215), (215, 263, 276, 196), (196, 276, 264, 216), (216, 264, 277, 197), (197, 277, 278, 198), (198, 278, 279, 199), (199, 279, 265, 217), (217, 265, 280, 200), (200, 280, 266, 218), (218, 266, 281, 201), (201, 281, 282, 202), (202, 282, 283, 203), (203, 283, 267, 219), (219, 267, 284, 204), (204, 284, 268, 220), (220, 268, 285, 205), (205, 285, 269, 221), (221, 269, 270, 222), (222, 270, 286, 206), (206, 286, 287, 207), (207, 287, 271, 223), (223, 271, 256, 208), (129, 288, 305, 130), (128, 304, 288, 129), (130, 305, 289, 131), (131, 289, 306, 132), (132, 306, 307, 133), (133, 307, 290, 134), (134, 290, 308, 135), (135, 308, 309, 136), (136, 309, 310, 137), (137, 310, 291, 138), (138, 291, 311, 139), (139, 311, 292, 140), (140, 292, 312, 141), (141, 312, 293, 142), (142, 293, 294, 143), (143, 294, 295, 144), (144, 295, 313, 145), (145, 313, 296, 146), (146, 296, 314, 147), (147, 314, 297, 148), (148, 297, 298, 149), (149, 298, 299, 150), (150, 299, 315, 151), (151, 315, 300, 152), (152, 300, 316, 153), (153, 316, 301, 154), (154, 301, 317, 155), (155, 317, 318, 156), (156, 318, 302, 157), (157, 302, 303, 158), (158, 303, 319, 159), (159, 319, 304, 128), (175, 335, 320, 160), (191, 351, 335, 175), (190, 350, 351, 191), (174, 334, 350, 190), (173, 333, 334, 174), (189, 349, 333, 173), (172, 332, 349, 189), (188, 348, 332, 172), (171, 331, 348, 188), (187, 347, 331, 171), (186, 346, 347, 187), (185, 345, 346, 186), (170, 330, 345, 185), (184, 344, 330, 170), (169, 329, 344, 184), (183, 343, 329, 169), (182, 342, 343, 183), (181, 341, 342, 182), (168, 328, 341, 181), (180, 340, 328, 168), (167, 327, 340, 180), (179, 339, 327, 167), (166, 326, 339, 179), (165, 325, 326, 166), (164, 324, 325, 165), (178, 338, 324, 164), (163, 323, 338, 178), (162, 322, 323, 163), (177, 337, 322, 162), (161, 321, 337, 177), (160, 320, 336, 176), (176, 336, 321, 161)])
me_cylinder_002.use_remesh_preserve_volume = False
me_cylinder_002.use_remesh_preserve_attributes = False
me_cylinder_002.use_mirror_vertex_groups = False
me_cylinder_002.update()

# ---- objects
ob_sphere = bpy.data.objects.new('Sphere', me_sphere)
ob_cylinder = bpy.data.objects.new('Cylinder', me_cylinder_002)
ob_lamp = bpy.data.objects.new('Lamp', light_lamp)
ob_camera = bpy.data.objects.new('Camera', cam_camera)

# ---- transforms, parenting, visibility, modifiers, constraints
ob_sphere.location = (0.0, 0.0, 2.0)
ob_sphere.lineart.crease_threshold = 0.0
ob_cylinder.location = (0.0, 0.0, 0.5)
ob_cylinder.scale = (4.0, 4.0, 0.5)
ob_cylinder.lineart.crease_threshold = 0.0
ob_lamp.location = (4.076, 1.005, 5.904)
ob_lamp.rotation_euler = (0.6503, 0.05522, 1.866)
ob_lamp.lock_rotations_4d = False
ob_lamp.empty_display_type = 'ARROWS'
ob_lamp.color = (0.0, 0.0, 0.0, 0.0)
ob_lamp.lineart.crease_threshold = 0.0
ob_camera.location = (7.481, -6.508, 5.344)
ob_camera.rotation_euler = (1.109, 0.01082, 0.8149)
ob_camera.lock_rotations_4d = False
ob_camera.empty_display_type = 'ARROWS'
ob_camera.color = (0.0, 0.0, 0.0, 0.0)
ob_camera.display_type = 'WIRE'
ob_camera.lineart.crease_threshold = 0.0

# ---- collection membership
col_collection_1.objects.link(ob_sphere)
col_collection_1.objects.link(ob_cylinder)
col_collection_1.objects.link(ob_lamp)
col_collection_1.objects.link(ob_camera)

# ---- scene / render settings (as saved in the file)
scene.camera = ob_camera
scene.frame_start = 1; scene.frame_end = 250; scene.frame_set(1)
scene.render.engine = 'BLENDER_EEVEE_NEXT'
scene.render.resolution_percentage = 50
scene.render.dither_intensity = 0.0
scene.cycles.use_denoising = False
scene.cycles.samples = 128
scene.cycles.sampling_pattern = 'TABULATED_SOBOL'
scene.cycles.light_sampling_threshold = 0.0
scene.cycles.use_adaptive_sampling = False
scene.cycles.use_light_tree = False
scene.cycles.blur_glossy = 0.0
scene.cycles.sample_clamp_indirect = 0.0
scene.view_settings.view_transform = 'Standard'
bpy.context.view_layer.update()
